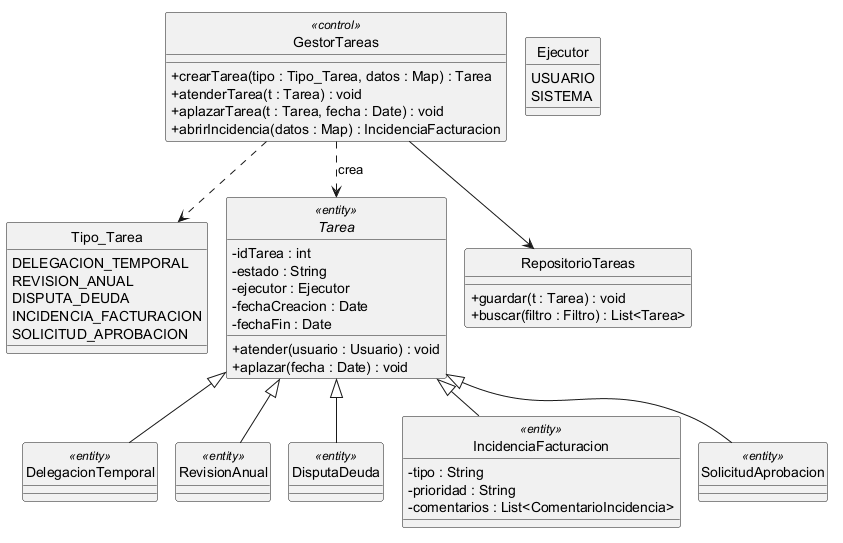

The diagram above was rendered by PlantUML. Its source (embedded in the PNG):
@startuml
!pragma layout smetana
skinparam style strictuml
skinparam classAttributeIconSize 0

enum Tipo_Tarea {
  DELEGACION_TEMPORAL
  REVISION_ANUAL
  DISPUTA_DEUDA
  INCIDENCIA_FACTURACION
  SOLICITUD_APROBACION
}

enum Ejecutor {
  USUARIO
  SISTEMA
}

abstract class Tarea <<entity>> {
  -idTarea : int
  -estado : String
  -ejecutor : Ejecutor
  -fechaCreacion : Date
  -fechaFin : Date
  +atender(usuario : Usuario) : void
  +aplazar(fecha : Date) : void
}

class DelegacionTemporal <<entity>>
class RevisionAnual <<entity>>
class DisputaDeuda <<entity>>
class IncidenciaFacturacion <<entity>> {
  -tipo : String
  -prioridad : String
  -comentarios : List<ComentarioIncidencia>
}
class SolicitudAprobacion <<entity>>

Tarea <|-- DelegacionTemporal
Tarea <|-- RevisionAnual
Tarea <|-- DisputaDeuda
Tarea <|-- IncidenciaFacturacion
Tarea <|-- SolicitudAprobacion

class GestorTareas <<control>> {
  +crearTarea(tipo : Tipo_Tarea, datos : Map) : Tarea
  +atenderTarea(t : Tarea) : void
  +aplazarTarea(t : Tarea, fecha : Date) : void
  +abrirIncidencia(datos : Map) : IncidenciaFacturacion
}

class RepositorioTareas {
  +guardar(t : Tarea) : void
  +buscar(filtro : Filtro) : List<Tarea>
}

GestorTareas ..> Tipo_Tarea
GestorTareas ..> Tarea : crea
GestorTareas --> RepositorioTareas
@enduml